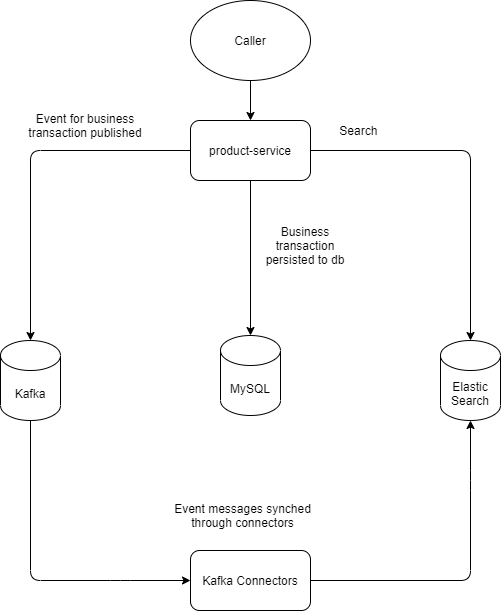

The diagram above was exported from draw.io. Its source (the exported page's mxGraphModel, read from the mxfile embedded in the PNG):
<mxGraphModel dx="1102" dy="1432" grid="1" gridSize="10" guides="1" tooltips="1" connect="1" arrows="1" fold="1" page="1" pageScale="1" pageWidth="1100" pageHeight="850" background="#ffffff" math="0" shadow="0">
  <root>
    <mxCell id="0" />
    <mxCell id="1" parent="0" />
    <mxCell id="L5gIzyzmZELiB04gDqtf-2" value="product-service" style="rounded=1;whiteSpace=wrap;html=1;" vertex="1" parent="1">
      <mxGeometry x="480" y="110" width="120" height="60" as="geometry" />
    </mxCell>
    <mxCell id="L5gIzyzmZELiB04gDqtf-4" value="MySQL" style="shape=cylinder3;whiteSpace=wrap;html=1;boundedLbl=1;backgroundOutline=1;size=15;" vertex="1" parent="1">
      <mxGeometry x="510" y="325" width="60" height="80" as="geometry" />
    </mxCell>
    <mxCell id="L5gIzyzmZELiB04gDqtf-5" value="Kafka" style="shape=cylinder3;whiteSpace=wrap;html=1;boundedLbl=1;backgroundOutline=1;size=15;" vertex="1" parent="1">
      <mxGeometry x="290" y="330" width="60" height="80" as="geometry" />
    </mxCell>
    <mxCell id="L5gIzyzmZELiB04gDqtf-6" value="Elastic Search" style="shape=cylinder3;whiteSpace=wrap;html=1;boundedLbl=1;backgroundOutline=1;size=15;" vertex="1" parent="1">
      <mxGeometry x="730" y="330" width="60" height="80" as="geometry" />
    </mxCell>
    <mxCell id="L5gIzyzmZELiB04gDqtf-7" value="Kafka Connectors" style="rounded=1;whiteSpace=wrap;html=1;" vertex="1" parent="1">
      <mxGeometry x="480" y="540" width="120" height="60" as="geometry" />
    </mxCell>
    <mxCell id="L5gIzyzmZELiB04gDqtf-8" value="" style="endArrow=classic;html=1;exitX=0.5;exitY=1;exitDx=0;exitDy=0;entryX=0.5;entryY=0;entryDx=0;entryDy=0;entryPerimeter=0;" edge="1" parent="1" source="L5gIzyzmZELiB04gDqtf-2" target="L5gIzyzmZELiB04gDqtf-4">
      <mxGeometry width="50" height="50" relative="1" as="geometry">
        <mxPoint x="290" y="270" as="sourcePoint" />
        <mxPoint x="340" y="220" as="targetPoint" />
      </mxGeometry>
    </mxCell>
    <mxCell id="L5gIzyzmZELiB04gDqtf-9" value="Business transaction persisted to db" style="text;html=1;strokeColor=none;fillColor=none;align=center;verticalAlign=middle;whiteSpace=wrap;rounded=0;" vertex="1" parent="1">
      <mxGeometry x="550" y="190" width="90" height="90" as="geometry" />
    </mxCell>
    <mxCell id="L5gIzyzmZELiB04gDqtf-10" value="" style="endArrow=classic;html=1;exitX=0;exitY=0.5;exitDx=0;exitDy=0;entryX=0.5;entryY=0;entryDx=0;entryDy=0;entryPerimeter=0;" edge="1" parent="1" source="L5gIzyzmZELiB04gDqtf-2" target="L5gIzyzmZELiB04gDqtf-5">
      <mxGeometry width="50" height="50" relative="1" as="geometry">
        <mxPoint x="290" y="250" as="sourcePoint" />
        <mxPoint x="340" y="200" as="targetPoint" />
        <Array as="points">
          <mxPoint x="320" y="140" />
        </Array>
      </mxGeometry>
    </mxCell>
    <mxCell id="L5gIzyzmZELiB04gDqtf-11" value="Event for business transaction published" style="text;html=1;strokeColor=none;fillColor=none;align=center;verticalAlign=middle;whiteSpace=wrap;rounded=0;" vertex="1" parent="1">
      <mxGeometry x="310" y="100" width="130" height="30" as="geometry" />
    </mxCell>
    <mxCell id="L5gIzyzmZELiB04gDqtf-12" value="" style="endArrow=classic;html=1;exitX=0.5;exitY=1;exitDx=0;exitDy=0;exitPerimeter=0;entryX=0;entryY=0.5;entryDx=0;entryDy=0;" edge="1" parent="1" source="L5gIzyzmZELiB04gDqtf-5" target="L5gIzyzmZELiB04gDqtf-7">
      <mxGeometry width="50" height="50" relative="1" as="geometry">
        <mxPoint x="290" y="250" as="sourcePoint" />
        <mxPoint x="340" y="200" as="targetPoint" />
        <Array as="points">
          <mxPoint x="320" y="570" />
          <mxPoint x="410" y="570" />
        </Array>
      </mxGeometry>
    </mxCell>
    <mxCell id="L5gIzyzmZELiB04gDqtf-13" value="" style="endArrow=classic;html=1;exitX=1;exitY=0.5;exitDx=0;exitDy=0;entryX=0.5;entryY=1;entryDx=0;entryDy=0;entryPerimeter=0;" edge="1" parent="1" source="L5gIzyzmZELiB04gDqtf-7" target="L5gIzyzmZELiB04gDqtf-6">
      <mxGeometry width="50" height="50" relative="1" as="geometry">
        <mxPoint x="290" y="250" as="sourcePoint" />
        <mxPoint x="340" y="200" as="targetPoint" />
        <Array as="points">
          <mxPoint x="760" y="570" />
          <mxPoint x="760" y="470" />
        </Array>
      </mxGeometry>
    </mxCell>
    <mxCell id="L5gIzyzmZELiB04gDqtf-14" value="" style="endArrow=classic;html=1;exitX=1;exitY=0.5;exitDx=0;exitDy=0;entryX=0.5;entryY=0;entryDx=0;entryDy=0;entryPerimeter=0;" edge="1" parent="1" source="L5gIzyzmZELiB04gDqtf-2" target="L5gIzyzmZELiB04gDqtf-6">
      <mxGeometry width="50" height="50" relative="1" as="geometry">
        <mxPoint x="290" y="250" as="sourcePoint" />
        <mxPoint x="340" y="200" as="targetPoint" />
        <Array as="points">
          <mxPoint x="760" y="140" />
        </Array>
      </mxGeometry>
    </mxCell>
    <mxCell id="L5gIzyzmZELiB04gDqtf-15" value="Search&amp;nbsp;" style="text;html=1;strokeColor=none;fillColor=none;align=center;verticalAlign=middle;whiteSpace=wrap;rounded=0;" vertex="1" parent="1">
      <mxGeometry x="630" y="110" width="40" height="20" as="geometry" />
    </mxCell>
    <mxCell id="L5gIzyzmZELiB04gDqtf-16" value="Event messages synched through connectors" style="text;html=1;strokeColor=none;fillColor=none;align=center;verticalAlign=middle;whiteSpace=wrap;rounded=0;" vertex="1" parent="1">
      <mxGeometry x="455" y="480" width="155" height="50" as="geometry" />
    </mxCell>
    <mxCell id="L5gIzyzmZELiB04gDqtf-17" value="Caller" style="ellipse;whiteSpace=wrap;html=1;" vertex="1" parent="1">
      <mxGeometry x="480" y="-10" width="120" height="80" as="geometry" />
    </mxCell>
    <mxCell id="L5gIzyzmZELiB04gDqtf-18" value="" style="endArrow=classic;html=1;exitX=0.5;exitY=1;exitDx=0;exitDy=0;entryX=0.5;entryY=0;entryDx=0;entryDy=0;" edge="1" parent="1" source="L5gIzyzmZELiB04gDqtf-17" target="L5gIzyzmZELiB04gDqtf-2">
      <mxGeometry width="50" height="50" relative="1" as="geometry">
        <mxPoint x="590" y="290" as="sourcePoint" />
        <mxPoint x="640" y="240" as="targetPoint" />
      </mxGeometry>
    </mxCell>
  </root>
</mxGraphModel>